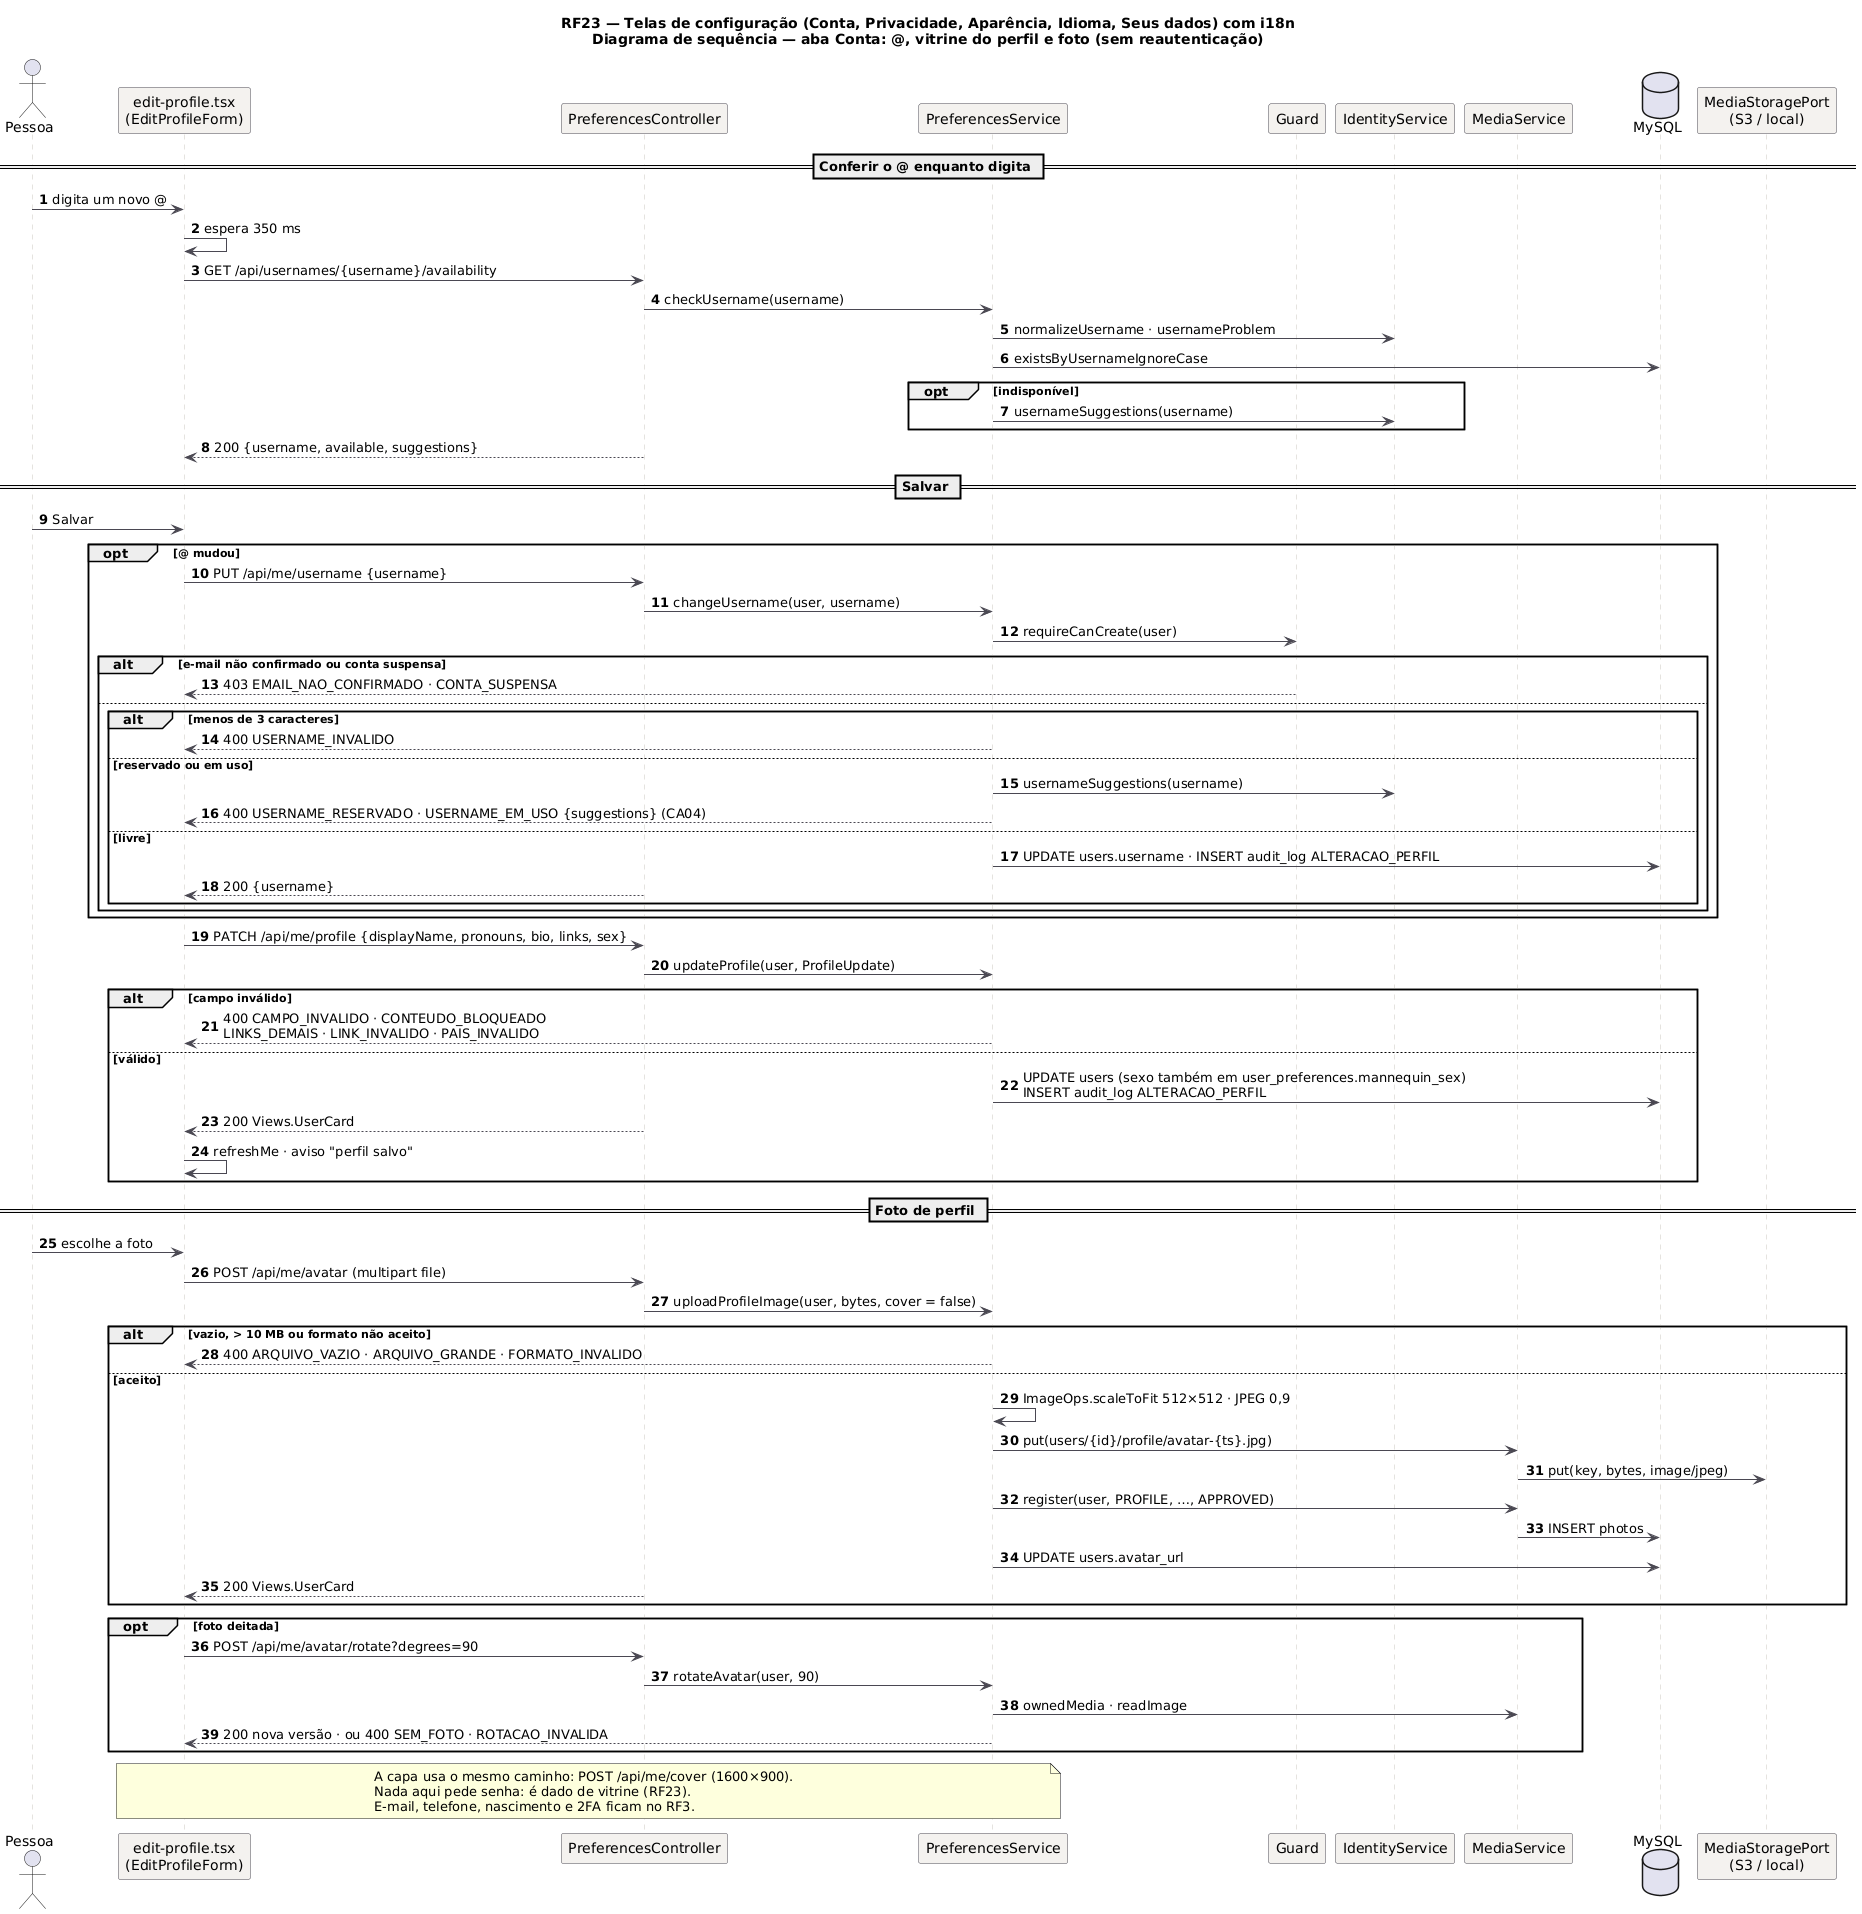

The diagram above was rendered by PlantUML. Its source (embedded in the PNG):
@startuml RF23_Sequencia_Conta
!pragma layout smetana
title RF23 — Telas de configuração (Conta, Privacidade, Aparência, Idioma, Seus dados) com i18n\nDiagrama de sequência — aba Conta: @, vitrine do perfil e foto (sem reautenticação)
skinparam backgroundColor #FFFFFF
skinparam sequence {
  ArrowColor #4A4852
  LifeLineBorderColor #CBC6BE
  ParticipantBackgroundColor #F4F2EF
  ParticipantBorderColor #4A4852
}
autonumber
actor Pessoa as U
participant "edit-profile.tsx\n(EditProfileForm)" as FE
participant "PreferencesController" as PC
participant "PreferencesService" as PS
participant "Guard" as G
participant "IdentityService" as IS
participant "MediaService" as MS
database "MySQL" as DB
participant "MediaStoragePort\n(S3 / local)" as ST

== Conferir o @ enquanto digita ==
U -> FE: digita um novo @
FE -> FE: espera 350 ms
FE -> PC: GET /api/usernames/{username}/availability
PC -> PS: checkUsername(username)
PS -> IS: normalizeUsername · usernameProblem
PS -> DB: existsByUsernameIgnoreCase
opt indisponível
  PS -> IS: usernameSuggestions(username)
end
PC --> FE: 200 {username, available, suggestions}

== Salvar ==
U -> FE: Salvar
opt @ mudou
  FE -> PC: PUT /api/me/username {username}
  PC -> PS: changeUsername(user, username)
  PS -> G: requireCanCreate(user)
  alt e-mail não confirmado ou conta suspensa
    G --> FE: 403 EMAIL_NAO_CONFIRMADO · CONTA_SUSPENSA
  else
    alt menos de 3 caracteres
      PS --> FE: 400 USERNAME_INVALIDO
    else reservado ou em uso
      PS -> IS: usernameSuggestions(username)
      PS --> FE: 400 USERNAME_RESERVADO · USERNAME_EM_USO {suggestions} (CA04)
    else livre
      PS -> DB: UPDATE users.username · INSERT audit_log ALTERACAO_PERFIL
      PC --> FE: 200 {username}
    end
  end
end
FE -> PC: PATCH /api/me/profile {displayName, pronouns, bio, links, sex}
PC -> PS: updateProfile(user, ProfileUpdate)
alt campo inválido
  PS --> FE: 400 CAMPO_INVALIDO · CONTEUDO_BLOQUEADO\nLINKS_DEMAIS · LINK_INVALIDO · PAIS_INVALIDO
else válido
  PS -> DB: UPDATE users (sexo também em user_preferences.mannequin_sex)\nINSERT audit_log ALTERACAO_PERFIL
  PC --> FE: 200 Views.UserCard
  FE -> FE: refreshMe · aviso "perfil salvo"
end

== Foto de perfil ==
U -> FE: escolhe a foto
FE -> PC: POST /api/me/avatar (multipart file)
PC -> PS: uploadProfileImage(user, bytes, cover = false)
alt vazio, > 10 MB ou formato não aceito
  PS --> FE: 400 ARQUIVO_VAZIO · ARQUIVO_GRANDE · FORMATO_INVALIDO
else aceito
  PS -> PS: ImageOps.scaleToFit 512×512 · JPEG 0,9
  PS -> MS: put(users/{id}/profile/avatar-{ts}.jpg)
  MS -> ST: put(key, bytes, image/jpeg)
  PS -> MS: register(user, PROFILE, …, APPROVED)
  MS -> DB: INSERT photos
  PS -> DB: UPDATE users.avatar_url
  PC --> FE: 200 Views.UserCard
end
opt foto deitada
  FE -> PC: POST /api/me/avatar/rotate?degrees=90
  PC -> PS: rotateAvatar(user, 90)
  PS -> MS: ownedMedia · readImage
  PS --> FE: 200 nova versão · ou 400 SEM_FOTO · ROTACAO_INVALIDA
end
note over FE, PS
  A capa usa o mesmo caminho: POST /api/me/cover (1600×900).
  Nada aqui pede senha: é dado de vitrine (RF23).
  E-mail, telefone, nascimento e 2FA ficam no RF3.
end note
@enduml